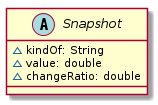

The diagram above was rendered by PlantUML. Its source (embedded in the PNG):
@startuml

    abstract class Snapshot {
        [[../../../de/elmma/model/Snapshot.html]]
        ~kindOf: String
        ~value: double
        ~changeRatio: double
    }

@enduml